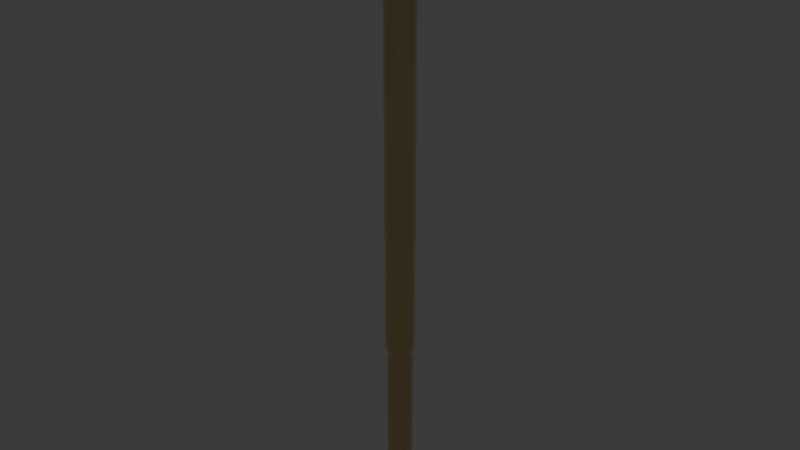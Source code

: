 # Source: PogoPin_Harwin_1x1_H17.75mm_Drill0.9mm_S13-503.blend  (saved by Blender 4.1.24; exported with 4.5.12 LTS)
import bpy
from mathutils import Matrix  # noqa: F401  (used for matrix-valued properties, if any)

bpy.ops.wm.read_factory_settings(use_empty=True)
scene = bpy.context.scene
scene.name = 'Scene'

# ---- collections
col_pogopin_harwin_1x1_h17_75mm_drill0_9mm_s13_503 = bpy.data.collections.new('PogoPin_Harwin_1x1_H17.75mm_Drill0.9mm_S13-503'); scene.collection.children.link(col_pogopin_harwin_1x1_h17_75mm_drill0_9mm_s13_503)

# ---- materials (node trees are filled in below, after node groups)
mat_metal_goldpins_1 = bpy.data.materials.new('metal_goldpins_1')
mat_metal_goldpins_1.alpha_threshold = 0.0
mat_metal_goldpins_1.use_transparent_shadow = False
mat_metal_goldpins_1.preview_render_type = 'CUBE'
mat_metal_goldpins_1.diffuse_color = (0.5, 0.4018, 0.08046, 1.0)
mat_metal_goldpins_1.specular_color = (0.01, 0.05, 0.01)
mat_metal_goldpins_1.roughness = 0.5

# ---- material node trees
mat_metal_goldpins_1.use_nodes = True; mat_metal_goldpins_1.node_tree.nodes.clear()
_N = mat_metal_goldpins_1.node_tree.nodes; _L = mat_metal_goldpins_1.node_tree.links
n0 = _N.new('ShaderNodeOutputMaterial'); n0.name = 'Material Output'; n0.location = (521, 283)
n1 = _N.new('ShaderNodeBsdfPrincipled'); n1.name = 'Principled BSDF'; n1.location = (231, 283)
n1.distribution = 'GGX'
n1.subsurface_method = 'BURLEY'
n1.inputs[1].default_value = 1.0
n1.inputs[2].default_value = 0.1841
n1.inputs[3].default_value = 1.45
n1.inputs[8].default_value = 1.0
n1.inputs[10].default_value = 0.02727
n1.inputs[13].default_value = 0.475
n1.inputs[20].default_value = 0.2891
n1.inputs[24].default_value = 0.03545
n1.inputs[27].default_value = (0.0, 0.0, 0.0, 1.0)
n1.inputs[28].default_value = 1.0
n2 = _N.new('ShaderNodeMapping'); n2.name = 'Mapping'; n2.location = (-783, 233)
n2.vector_type = 'VECTOR'
n2.inputs[3].default_value = (29.8, 40.0, 1.0)
n3 = _N.new('ShaderNodeTexCoord'); n3.name = 'Texture Coordinate'; n3.location = (-1071, 295)
n4 = _N.new('ShaderNodeTexNoise'); n4.name = 'Noise Texture'; n4.location = (-553, 188)
n4.inputs[3].default_value = 13.2
n4.inputs[4].default_value = 0.8833
n4.inputs[8].default_value = 4.0
n5 = _N.new('ShaderNodeValToRGB'); n5.name = 'ColorRamp'; n5.location = (-286, 264)
while len(n5.color_ramp.elements) > 1: n5.color_ramp.elements.remove(n5.color_ramp.elements[-1])
n5.color_ramp.elements[0].position = 0.3295; n5.color_ramp.elements[0].color = (0.9756, 0.7616, 0.4151, 1.0)
_e = n5.color_ramp.elements.new(0.8); _e.color = (0.2997, 0.2211, 0.05513, 1.0)
n6 = _N.new('ShaderNodeMix'); n6.name = 'Mix'; n6.location = (17, 298)
n6.data_type = 'RGBA'
n6.inputs[0].default_value = 0.02727
n6.inputs[7].default_value = (0.5518, 0.2626, 0.03915, 1.0)
_L.new(n1.outputs[0], n0.inputs[0])
_L.new(n2.outputs[0], n4.inputs[0])
_L.new(n3.outputs[0], n2.inputs[0])
_L.new(n4.outputs[0], n5.inputs[0])
_L.new(n5.outputs[0], n6.inputs[6])
_L.new(n6.outputs[2], n1.inputs[0])
n0.is_active_output = True

# ---- world
world_world = bpy.data.worlds.new('World'); scene.world = world_world
world_world.use_nodes = True; world_world.node_tree.nodes.clear()
_N = world_world.node_tree.nodes; _L = world_world.node_tree.links
n0 = _N.new('ShaderNodeOutputWorld'); n0.name = 'World Output'; n0.location = (300, 300)
n1 = _N.new('ShaderNodeBackground'); n1.name = 'Background'; n1.location = (10, 300)
n1.inputs[0].default_value = (0.05088, 0.05088, 0.05088, 1.0)
_L.new(n1.outputs[0], n0.inputs[0])
n0.is_active_output = True
world_world.color = (0.05088, 0.05088, 0.05088)
world_world.use_sun_shadow = False
world_world.sun_shadow_jitter_overblur = 0.0

# ---- meshes
me_pogopin_harwin_1x1_h17_75mm_drill0_9mm_s13_503 = bpy.data.meshes.new('PogoPin_Harwin_1x1_H17.75mm_Drill0.9mm_S13-503')
me_pogopin_harwin_1x1_h17_75mm_drill0_9mm_s13_503.from_pydata([(-0.215, -0.3724, 0.15), (-0.3041, -0.3041, 0.15), (-0.4153, -0.1113, 0.15), (-0.4153, 0.1113, 0.15), (-0.3724, 0.215, 0.15), (-0.3041, 0.3041, 0.15), (-0.215, 0.3724, 0.15), (-0.1113, 0.4154, 0.15), (-1.115e-06, -0.385, -1.254e-07), (-0.09965, -0.3719, -1.212e-07), (-0.1925, -0.3334, -1.086e-07), (-0.2722, -0.2722, -8.87e-08), (-0.385, 2.819e-06, 9.184e-13), (-0.3719, 0.09965, 3.247e-08), (0.2425, -0.42, 10.4), (0.3429, -0.3429, 10.4), (0.42, -0.2425, 10.4), (0.485, -5.702e-07, 10.4), (0.42, 0.2425, 10.4), (-2.146e-07, -0.46, 10.3), (0.1113, -0.4153, 10.25), (0.215, -0.3724, 10.25), (0.3041, -0.3041, 10.25), (0.43, -5.213e-07, 10.25), (0.3041, 0.3041, 10.25), (0.215, 0.3724, 10.25), (-2.102e-07, 0.4787, 10.35), (0.1191, -0.4443, 10.3), (0.1239, -0.4624, 10.35), (0.23, -0.3984, 10.3), (0.2393, -0.4145, 10.35), (0.3253, -0.3253, 10.3), (0.3385, -0.3385, 10.35), (0.3984, -0.23, 10.3), (0.4145, -0.2393, 10.35), (0.4443, -0.1191, 10.3), (0.4623, -0.1239, 10.35), (0.46, -5.361e-07, 10.3), (0.4787, -5.527e-07, 10.35), (0.4443, 0.1191, 10.3), (0.4623, 0.1239, 10.35), (0.3984, 0.23, 10.3), (0.4145, 0.2393, 10.35), (0.3253, 0.3253, 10.3), (0.3385, 0.3385, 10.35), (0.23, 0.3984, 10.3), (0.2393, 0.4145, 10.35), (0.1191, 0.4443, 10.3), (0.1239, 0.4623, 10.35), (-0.2425, 0.42, 10.4), (-0.4685, -0.1255, 10.4), (-0.2425, -0.42, 10.4), (-0.1255, -0.4685, 10.4), (-2.146e-07, 0.46, 10.3), (-0.43, -5.213e-07, 10.25), (-0.4153, 0.1113, 10.25), (-0.3724, 0.215, 10.25), (-0.3041, 0.3041, 10.25), (-0.215, 0.3724, 10.25), (-2.102e-07, -0.4787, 10.35), (-0.1191, 0.4443, 10.3), (-0.1239, 0.4623, 10.35), (-0.23, 0.3984, 10.3), (-0.2393, 0.4145, 10.35), (-0.3253, 0.3253, 10.3), (-0.3385, 0.3385, 10.35), (-0.3984, 0.23, 10.3), (-0.4145, 0.2393, 10.35), (-0.4443, 0.1191, 10.3), (-0.4624, 0.1239, 10.35), (-0.46, -5.361e-07, 10.3), (-0.4787, -5.527e-07, 10.35), (-0.4443, -0.1191, 10.3), (-0.4624, -0.1239, 10.35), (-0.3984, -0.23, 10.3), (-0.4145, -0.2393, 10.35), (-0.3253, -0.3253, 10.3), (-0.3385, -0.3385, 10.35), (-0.23, -0.3984, 10.3), (-0.2393, -0.4145, 10.35), (-0.1191, -0.4443, 10.3), (-0.1239, -0.4624, 10.35), (0.0, -0.43, 12.75), (-0.215, -0.3724, 12.75), (-0.3041, -0.3041, 12.75), (-0.3724, -0.215, 12.75), (-0.43, -1.336e-06, 12.75), (-0.4153, 0.1113, 12.75), (-0.1113, 0.4153, 12.75), (0.3041, -0.3041, 12.75), (0.3724, -0.215, 12.75), (0.4153, -0.1113, 12.75), (0.43, -1.336e-06, 12.75), (0.215, 0.3724, 12.75), (0.0, -0.36, 12.75), (0.18, -0.3118, 12.75), (0.3118, -0.18, 12.75), (0.3477, -0.09318, 12.75), (0.3118, 0.18, 12.75), (0.2546, 0.2546, 12.75), (0.09317, 0.3477, 12.75), (0.0, 0.36, 12.75), (-0.09317, -0.3477, 12.75), (-0.3118, -0.18, 12.75), (-0.3477, -0.09318, 12.75), (-0.2546, 0.2546, 12.75), (-0.09317, 0.3477, 12.75), (-1.923e-07, -0.43, 10.55), (0.1113, -0.4153, 10.55), (0.3041, -0.3041, 10.55), (0.4153, -0.1113, 10.55), (0.43, -6.191e-07, 10.55), (0.3041, 0.3041, 10.55), (0.215, 0.3724, 10.55), (0.1113, -0.4153, 12.75), (0.215, -0.3724, 12.75), (0.4153, 0.1113, 12.75), (0.3724, 0.215, 12.75), (0.3041, 0.3041, 12.75), (0.1113, 0.4153, 12.75), (-0.1113, -0.4153, 12.75), (-0.4153, -0.1113, 12.75), (-0.3724, 0.215, 12.75), (-0.3041, 0.3041, 12.75), (-0.215, 0.3724, 12.75), (0.0, 0.43, 12.75), (-1.923e-07, 0.43, 10.55), (-0.1113, -0.4153, 10.55), (-0.215, -0.3724, 10.55), (-0.3041, -0.3041, 10.55), (-0.3724, -0.215, 10.55), (-0.3724, 0.215, 10.55), (-0.215, 0.3724, 10.55), (-2.054e-07, 0.485, 10.4), (-0.1255, 0.4685, 10.4), (-0.3429, 0.3429, 10.4), (-0.42, 0.2425, 10.4), (-0.4685, 0.1255, 10.4), (-0.485, -5.702e-07, 10.4), (-0.42, -0.2425, 10.4), (-0.3429, -0.3429, 10.4), (-2.007e-07, -0.4787, 10.45), (-1.963e-07, -0.46, 10.5), (-0.4153, -0.1113, 10.55), (-0.43, -6.191e-07, 10.55), (-0.4153, 0.1113, 10.55), (-0.3041, 0.3041, 10.55), (-0.1113, 0.4153, 10.55), (-2.007e-07, 0.4787, 10.45), (-1.963e-07, 0.46, 10.5), (-0.1239, 0.4623, 10.45), (-0.1191, 0.4443, 10.5), (-0.2393, 0.4145, 10.45), (-0.23, 0.3984, 10.5), (-0.3385, 0.3385, 10.45), (-0.3253, 0.3253, 10.5), (-0.4145, 0.2393, 10.45), (-0.3984, 0.23, 10.5), (-0.4624, 0.1239, 10.45), (-0.4443, 0.1191, 10.5), (-0.4787, -5.878e-07, 10.45), (-0.46, -6.044e-07, 10.5), (-0.4624, -0.1239, 10.45), (-0.4443, -0.1191, 10.5), (-0.4145, -0.2393, 10.45), (-0.3984, -0.23, 10.5), (-0.3385, -0.3385, 10.45), (-0.3253, -0.3253, 10.5), (-0.2393, -0.4145, 10.45), (-0.23, -0.3984, 10.5), (-0.1239, -0.4624, 10.45), (-0.1191, -0.4443, 10.5), (-2.054e-07, -0.485, 10.4), (0.1255, -0.4685, 10.4), (0.4685, -0.1255, 10.4), (0.4685, 0.1255, 10.4), (0.3429, 0.3429, 10.4), (0.2425, 0.42, 10.4), (0.1255, 0.4685, 10.4), (0.215, -0.3724, 10.55), (0.3724, -0.215, 10.55), (0.4153, 0.1113, 10.55), (0.3724, 0.215, 10.55), (0.1113, 0.4153, 10.55), (0.1239, -0.4624, 10.45), (0.1191, -0.4443, 10.5), (0.2393, -0.4145, 10.45), (0.23, -0.3984, 10.5), (0.3385, -0.3385, 10.45), (0.3253, -0.3253, 10.5), (0.4145, -0.2393, 10.45), (0.3984, -0.23, 10.5), (0.4623, -0.1239, 10.45), (0.4443, -0.1191, 10.5), (0.4787, -5.878e-07, 10.45), (0.46, -6.044e-07, 10.5), (0.4623, 0.1239, 10.45), (0.4443, 0.1191, 10.5), (0.4145, 0.2393, 10.45), (0.3984, 0.23, 10.5), (0.3385, 0.3385, 10.45), (0.3253, 0.3253, 10.5), (0.2393, 0.4145, 10.45), (0.23, 0.3984, 10.5), (0.1239, 0.4623, 10.45), (0.1191, 0.4443, 10.5), (0.1113, -0.4153, 0.15), (0.3724, 0.215, 0.15), (0.3724, -0.215, 10.25), (0.4153, -0.1113, 10.25), (0.4153, 0.1113, 10.25), (0.3724, 0.215, 10.25), (0.1113, 0.4153, 10.25), (-2.186e-07, -0.43, 10.25), (-0.1113, -0.4153, 10.25), (-0.215, -0.3724, 10.25), (-0.3041, -0.3041, 10.25), (-0.3724, -0.215, 10.25), (-0.4153, -0.1113, 10.25), (-0.1113, 0.4153, 10.25), (-2.186e-07, 0.43, 10.25), (-1.102e-06, 0.43, 0.15), (-1.102e-06, -0.43, 0.15), (-0.1113, -0.4153, 0.15), (-0.3724, -0.215, 0.15), (-0.43, 2.77e-06, 0.15), (0.09964, -0.3719, -1.212e-07), (0.1925, -0.3334, -1.086e-07), (0.3334, -0.1925, -6.272e-08), (0.385, 2.819e-06, 9.184e-13), (0.215, -0.3724, 0.15), (0.3041, -0.3041, 0.15), (0.3724, -0.215, 0.15), (0.4153, -0.1113, 0.15), (0.43, 2.77e-06, 0.15), (0.4153, 0.1113, 0.15), (0.3041, 0.3041, 0.15), (0.215, 0.3724, 0.15), (0.1113, 0.4154, 0.15), (-1.552e-06, -0.385, -5.0), (0.1925, -0.3334, -5.0), (0.3334, -0.1925, -5.0), (0.385, 4.448e-06, -5.0), (0.3719, 0.09965, -5.0), (0.3334, 0.1925, -5.0), (0.1925, 0.3334, -5.0), (0.09964, 0.3719, -5.0), (-1.552e-06, 0.385, -5.0), (-1.115e-06, 0.385, 1.254e-07), (0.2722, -0.2722, -8.87e-08), (0.3719, -0.09964, -3.247e-08), (0.3719, 0.09965, 3.247e-08), (0.3334, 0.1925, 6.273e-08), (0.2722, 0.2722, 8.871e-08), (0.1925, 0.3334, 1.086e-07), (0.09964, 0.3719, 1.212e-07), (-0.3334, -0.1925, -6.272e-08), (-0.3719, -0.09964, -3.247e-08), (-0.3334, 0.1925, 6.273e-08), (-0.2722, 0.2722, 8.871e-08), (-0.1925, 0.3334, 1.086e-07), (-0.09965, 0.3719, 1.212e-07), (-0.09965, -0.3719, -5.0), (-0.2722, -0.2722, -5.0), (-0.3334, -0.1925, -5.0), (-0.3334, 0.1925, -5.0), (-0.09965, 0.3719, -5.0), (-0.1925, -0.3334, -5.0), (-0.3719, -0.09964, -5.0), (-0.385, 4.448e-06, -5.0), (-0.3719, 0.09965, -5.0), (-0.2722, 0.2722, -5.0), (-0.1925, 0.3334, -5.0), (0.09964, -0.3719, -5.0), (0.2722, -0.2722, -5.0), (0.3719, -0.09964, -5.0), (0.2722, 0.2722, -5.0), (-1.552e-06, -0.325, -5.0), (0.08411, -0.3139, -5.0), (0.1625, -0.2815, -5.0), (0.2298, -0.2298, -5.0), (0.325, 4.448e-06, -5.0), (0.2815, 0.1625, -5.0), (0.2298, 0.2298, -5.0), (0.08411, 0.3139, -5.0), (-0.08412, -0.3139, -5.0), (-0.1625, -0.2815, -5.0), (-0.2298, -0.2298, -5.0), (-0.2815, -0.1625, -5.0), (-0.325, 4.448e-06, -5.0), (-0.2815, 0.1625, -5.0), (-0.2298, 0.2298, -5.0), (-0.1625, 0.2815, -5.0), (-0.08412, 0.3139, -5.0), (-1.115e-06, -0.325, -1.059e-07), (0.2815, -0.1625, -5.0), (0.3139, -0.08411, -5.0), (0.3139, 0.08412, -5.0), (0.1625, 0.2815, -5.0), (-1.552e-06, 0.325, -5.0), (-1.115e-06, 0.325, 1.059e-07), (0.2298, -0.2298, -7.488e-08), (0.2815, 0.1625, 5.295e-08), (0.1625, 0.2815, 9.171e-08), (0.08412, 0.3139, 1.023e-07), (-0.2298, -0.2298, -7.488e-08), (-0.2815, -0.1625, -5.295e-08), (-0.3139, 0.08412, 2.741e-08), (-0.1625, 0.2815, 9.171e-08), (-0.3139, -0.08411, -5.0), (-0.3139, 0.08412, -5.0), (-0.09318, -0.3477, 0.1167), (-0.18, -0.3118, 0.1167), (-0.2546, -0.2546, 0.1167), (-0.3477, -0.09317, 0.1167), (-0.3477, 0.09318, 0.1167), (-0.3118, 0.18, 0.1167), (-0.18, 0.3118, 0.1167), (-0.09318, 0.3477, 0.1167), (-0.08412, -0.3139, -1.023e-07), (-0.1625, -0.2815, -9.171e-08), (-0.3139, -0.08411, -2.741e-08), (-0.325, 2.819e-06, 9.184e-13), (-0.2815, 0.1625, 5.295e-08), (-0.2298, 0.2298, 7.488e-08), (-0.08412, 0.3139, 1.023e-07), (0.08412, -0.3139, -1.023e-07), (0.1625, -0.2815, -9.171e-08), (0.2815, -0.1625, -5.295e-08), (0.3139, -0.08411, -2.741e-08), (0.325, 2.819e-06, 9.184e-13), (0.3139, 0.08412, 2.741e-08), (0.2298, 0.2298, 7.488e-08), (0.2546, -0.2546, 0.1167), (0.3118, -0.18, 0.1167), (0.3118, 0.18, 0.1167), (0.18, 0.3118, 0.1167), (-1.104e-06, -0.36, 0.1167), (0.09317, -0.3477, 0.1167), (0.18, -0.3118, 0.1167), (0.3477, -0.09317, 0.1167), (0.36, 2.781e-06, 0.1167), (0.3477, 0.09318, 0.1167), (0.2546, 0.2546, 0.1167), (0.09317, 0.3477, 0.1167), (-1.104e-06, 0.36, 0.1167), (0.09317, -0.3477, 12.75), (0.2546, -0.2546, 12.75), (0.36, -1.336e-06, 12.75), (0.3477, 0.09317, 12.75), (0.18, 0.3118, 12.75), (-0.18, -0.3118, 12.75), (-0.2546, -0.2546, 12.75), (-0.36, -1.336e-06, 12.75), (-0.3477, 0.09317, 12.75), (-0.3118, 0.18, 12.75), (-0.18, 0.3118, 12.75), (-0.3118, -0.18, 0.1167), (-0.36, 2.781e-06, 0.1167), (-0.2546, 0.2546, 0.1167)], [], [(233, 232, 228, 250), (223, 0, 10, 9), (222, 223, 9, 8), (1, 224, 256, 11), (4, 5, 259, 258), (3, 4, 258, 13), (235, 234, 229, 251), (225, 3, 13, 12), (234, 233, 250, 229), (5, 6, 260, 259), (238, 237, 254, 255), (248, 261, 7, 221), (172, 141, 170, 52), (171, 142, 107, 127), (150, 148, 133, 134), (53, 26, 48, 47), (25, 212, 47, 45), (175, 40, 42, 18), (36, 34, 33, 35), (43, 41, 211, 24), (18, 42, 44, 176), (34, 32, 31, 33), (66, 64, 57, 56), (135, 65, 67, 136), (44, 42, 41, 43), (147, 151, 153, 132), (50, 73, 75, 139), (69, 67, 66, 68), (33, 31, 22, 208), (137, 69, 71, 138), (70, 72, 73, 71), (72, 70, 54, 218), (138, 71, 73, 50), (38, 36, 35, 37), (74, 72, 218, 217), (75, 73, 72, 74), (177, 46, 48, 178), (76, 74, 217, 216), (77, 75, 74, 76), (49, 63, 65, 135), (31, 29, 21, 22), (79, 51, 140, 77), (29, 31, 32, 30), (64, 66, 67, 65), (181, 197, 199, 182), (213, 20, 27, 19), (136, 67, 69, 137), (205, 204, 148, 149), (130, 165, 167, 129), (81, 59, 172, 52), (19, 59, 81, 80), (80, 78, 215, 214), (198, 196, 175, 18), (203, 201, 200, 202), (78, 76, 216, 215), (139, 75, 77, 140), (79, 77, 76, 78), (146, 155, 157, 131), (318, 325, 300, 345), (46, 44, 43, 45), (35, 33, 208, 209), (134, 61, 63, 49), (42, 40, 39, 41), (145, 159, 161, 144), (48, 26, 133, 178), (19, 27, 28, 59), (70, 68, 55, 54), (162, 160, 138, 50), (68, 70, 71, 69), (111, 195, 197, 181), (48, 46, 45, 47), (51, 79, 81, 52), (220, 53, 47, 212), (65, 63, 62, 64), (156, 154, 135, 136), (29, 27, 20, 21), (63, 61, 60, 62), (14, 30, 32, 15), (220, 219, 60, 53), (68, 66, 56, 55), (166, 168, 169, 167), (173, 28, 30, 14), (172, 59, 28, 173), (37, 39, 40, 38), (351, 352, 84, 83), (350, 99, 118, 93), (356, 106, 88, 124), (102, 351, 83, 120), (94, 102, 120, 82), (86, 353, 354, 87), (346, 94, 82, 114), (116, 349, 348, 92), (95, 346, 114, 115), (100, 350, 93, 119), (122, 355, 105, 123), (123, 105, 356, 124), (84, 352, 103, 85), (89, 90, 96, 347), (118, 99, 98, 117), (106, 101, 125, 88), (121, 104, 353, 86), (285, 262, 267, 286), (270, 265, 290, 310), (117, 98, 349, 116), (347, 95, 115, 89), (85, 103, 104, 121), (246, 284, 299, 247), (111, 181, 116, 92), (181, 182, 117, 116), (179, 109, 89, 115), (110, 111, 92, 91), (113, 183, 119, 93), (182, 112, 118, 117), (109, 180, 90, 89), (125, 119, 183, 126), (143, 130, 85, 121), (220, 212, 238, 221), (128, 127, 120, 83), (108, 179, 115, 114), (147, 132, 124, 88), (241, 275, 250, 228), (206, 230, 21, 20), (273, 240, 227, 226), (144, 143, 121, 86), (145, 144, 86, 87), (131, 145, 87, 122), (146, 131, 122, 123), (127, 107, 82, 120), (240, 274, 249, 227), (126, 147, 88, 125), (130, 129, 84, 85), (126, 149, 151, 147), (204, 202, 177, 178), (39, 37, 23, 210), (27, 29, 30, 28), (154, 152, 49, 135), (108, 185, 187, 179), (159, 157, 156, 158), (188, 186, 14, 15), (129, 167, 169, 128), (167, 165, 164, 166), (190, 188, 15, 16), (213, 19, 80, 214), (191, 189, 188, 190), (192, 190, 16, 174), (132, 153, 155, 146), (193, 191, 190, 192), (194, 192, 174, 17), (144, 161, 163, 143), (194, 196, 197, 195), (196, 194, 17, 175), (182, 199, 201, 112), (161, 159, 158, 160), (158, 156, 136, 137), (199, 197, 196, 198), (131, 157, 159, 145), (200, 198, 18, 176), (201, 199, 198, 200), (205, 149, 126, 183), (166, 164, 139, 140), (168, 170, 171, 169), (101, 100, 119, 125), (152, 150, 134, 49), (133, 148, 204, 178), (153, 151, 150, 152), (148, 150, 151, 149), (205, 183, 113, 203), (107, 142, 185, 108), (133, 26, 61, 134), (62, 60, 219, 58), (160, 162, 163, 161), (17, 38, 40, 175), (41, 39, 210, 211), (179, 187, 189, 109), (202, 200, 176, 177), (203, 113, 112, 201), (154, 156, 157, 155), (15, 32, 34, 16), (64, 62, 58, 57), (152, 154, 155, 153), (170, 168, 51, 52), (143, 163, 165, 130), (165, 163, 162, 164), (174, 36, 38, 17), (171, 127, 128, 169), (171, 170, 141, 142), (160, 158, 137, 138), (110, 193, 195, 111), (192, 194, 195, 193), (164, 162, 50, 139), (202, 204, 205, 203), (180, 191, 193, 110), (46, 177, 176, 44), (78, 80, 81, 79), (37, 35, 209, 23), (168, 166, 140, 51), (24, 25, 45, 43), (186, 188, 189, 187), (16, 34, 36, 174), (184, 141, 172, 173), (184, 186, 187, 185), (141, 184, 185, 142), (109, 189, 191, 180), (222, 206, 20, 213), (230, 231, 22, 21), (0, 223, 214, 215), (5, 4, 56, 57), (207, 236, 24, 211), (231, 232, 208, 22), (236, 237, 25, 24), (237, 238, 212, 25), (224, 1, 216, 217), (1, 0, 215, 216), (7, 6, 58, 219), (274, 241, 228, 249), (221, 7, 219, 220), (276, 245, 254, 253), (6, 5, 57, 58), (271, 265, 258, 259), (221, 238, 255, 248), (6, 7, 261, 260), (237, 236, 253, 254), (2, 225, 12, 257), (224, 2, 257, 256), (207, 235, 251, 252), (206, 222, 8, 226), (236, 207, 252, 253), (232, 231, 249, 228), (327, 339, 333, 301), (304, 344, 345, 300), (53, 60, 61, 26), (243, 244, 252, 251), (302, 282, 297, 331), (272, 271, 259, 260), (304, 284, 298, 303), (275, 242, 229, 250), (245, 246, 255, 254), (239, 273, 226, 8), (244, 276, 253, 252), (248, 255, 246, 247), (242, 243, 251, 229), (129, 128, 83, 84), (268, 264, 256, 257), (266, 272, 260, 261), (247, 266, 261, 248), (223, 222, 213, 214), (278, 326, 327, 279), (269, 268, 257, 12), (270, 269, 12, 13), (265, 270, 13, 258), (262, 239, 8, 9), (264, 263, 11, 256), (263, 267, 10, 11), (267, 262, 9, 10), (284, 304, 300, 299), (263, 264, 288, 287), (280, 295, 241, 274), (266, 293, 292, 272), (295, 296, 275, 241), (247, 299, 293, 266), (297, 282, 244, 243), (239, 277, 278, 273), (310, 289, 269, 270), (281, 297, 243, 242), (277, 239, 262, 285), (282, 283, 276, 244), (276, 283, 298, 245), (286, 267, 263, 287), (91, 97, 96, 90), (268, 269, 289, 309), (273, 278, 279, 240), (296, 281, 242, 275), (87, 354, 355, 122), (309, 288, 264, 268), (245, 298, 284, 246), (272, 292, 291, 271), (265, 271, 291, 290), (92, 348, 97, 91), (280, 274, 240, 279), (281, 330, 331, 297), (112, 113, 93, 118), (326, 278, 277, 294), (301, 280, 279, 327), (329, 296, 295, 328), (306, 288, 309, 321), (325, 293, 299, 300), (132, 146, 123, 124), (332, 283, 282, 302), (319, 285, 286, 320), (303, 298, 283, 332), (330, 281, 296, 329), (344, 100, 101, 345), (293, 325, 308, 292), (305, 287, 288, 306), (321, 309, 289, 322), (349, 342, 341, 348), (322, 289, 310, 307), (307, 310, 290, 323), (324, 291, 292, 308), (285, 319, 294, 277), (323, 290, 291, 324), (98, 335, 342, 349), (320, 286, 287, 305), (305, 313, 312, 320), (324, 359, 316, 323), (319, 311, 337, 294), (306, 357, 313, 305), (331, 342, 335, 302), (329, 340, 341, 330), (307, 315, 358, 322), (328, 334, 340, 329), (326, 338, 339, 327), (325, 318, 317, 308), (308, 317, 359, 324), (322, 358, 314, 321), (311, 319, 320, 312), (303, 336, 344, 304), (332, 343, 336, 303), (302, 335, 343, 332), (230, 206, 226, 227), (330, 341, 342, 331), (301, 333, 334, 328), (321, 314, 357, 306), (231, 230, 227, 249), (323, 316, 315, 307), (0, 1, 11, 10), (338, 326, 294, 337), (333, 347, 96, 334), (95, 339, 338, 346), (106, 318, 345, 101), (346, 338, 337, 94), (97, 340, 334, 96), (347, 333, 339, 95), (355, 316, 359, 105), (335, 98, 99, 343), (100, 344, 336, 350), (350, 336, 343, 99), (102, 311, 312, 351), (348, 341, 340, 97), (357, 103, 352, 313), (103, 357, 314, 104), (353, 358, 315, 354), (280, 301, 328, 295), (356, 317, 318, 106), (311, 102, 94, 337), (358, 353, 104, 314), (186, 184, 173, 14), (317, 356, 105, 359), (180, 110, 91, 90), (316, 355, 354, 315), (351, 312, 313, 352), (4, 3, 55, 56), (55, 3, 225, 54), (225, 2, 218, 54), (218, 2, 224, 217), (209, 208, 232, 233), (234, 23, 209, 233), (235, 210, 23, 234), (211, 210, 235, 207), (107, 108, 114, 82)])
me_pogopin_harwin_1x1_h17_75mm_drill0_9mm_s13_503.polygons.foreach_set('use_smooth', [True] * 360)
_k = set([(0, 1), (0, 223), (1, 224), (2, 224), (2, 225), (3, 4), (3, 225), (4, 5), (5, 6), (6, 7), (7, 221), (8, 9), (8, 226), (9, 10), (10, 11), (11, 256), (12, 13), (12, 257), (13, 258), (20, 21), (20, 213), (21, 22), (22, 208), (23, 209), (23, 210), (24, 25), (24, 211), (25, 212), (54, 55), (54, 218), (55, 56), (56, 57), (57, 58), (58, 219), (82, 114), (82, 120), (83, 84), (83, 120), (84, 85), (85, 121), (86, 87), (86, 121), (87, 122), (88, 124), (88, 125), (89, 90), (89, 115), (90, 91), (91, 92), (92, 116), (93, 118), (93, 119), (94, 102), (94, 346), (95, 346), (95, 347), (96, 97), (96, 347), (97, 348), (98, 99), (98, 349), (99, 350), (100, 101), (100, 350), (101, 106), (102, 351), (103, 104), (103, 352), (104, 353), (105, 355), (105, 356), (106, 356), (107, 108), (107, 127), (108, 179), (109, 179), (109, 180), (110, 111), (110, 180), (111, 181), (112, 113), (112, 182), (113, 183), (114, 115), (116, 117), (117, 118), (119, 125), (122, 123), (123, 124), (126, 147), (126, 183), (127, 128), (128, 129), (129, 130), (130, 143), (131, 145), (131, 146), (132, 146), (132, 147), (143, 144), (144, 145), (181, 182), (206, 222), (206, 230), (207, 235), (207, 236), (208, 209), (210, 211), (212, 220), (213, 214), (214, 215), (215, 216), (216, 217), (217, 218), (219, 220), (221, 238), (222, 223), (226, 227), (227, 249), (228, 249), (228, 250), (229, 250), (229, 251), (230, 231), (231, 232), (232, 233), (233, 234), (234, 235), (236, 237), (237, 238), (239, 262), (239, 273), (240, 273), (240, 274), (241, 274), (241, 275), (242, 243), (242, 275), (243, 244), (244, 276), (245, 246), (245, 276), (246, 247), (247, 266), (248, 255), (248, 261), (251, 252), (252, 253), (253, 254), (254, 255), (256, 257), (258, 259), (259, 260), (260, 261), (262, 267), (263, 264), (263, 267), (264, 268), (265, 270), (265, 271), (266, 272), (268, 269), (269, 270), (271, 272), (277, 278), (277, 285), (278, 279), (279, 280), (280, 295), (281, 296), (281, 297), (282, 283), (282, 297), (283, 298), (284, 298), (284, 299), (285, 286), (286, 287), (287, 288), (288, 309), (289, 309), (289, 310), (290, 291), (290, 310), (291, 292), (292, 293), (293, 299), (294, 319), (294, 326), (295, 296), (300, 304), (300, 325), (301, 327), (301, 328), (302, 331), (302, 332), (303, 304), (303, 332), (305, 306), (305, 320), (306, 321), (307, 322), (307, 323), (308, 324), (308, 325), (311, 312), (311, 337), (312, 313), (313, 357), (314, 357), (314, 358), (315, 316), (315, 358), (316, 359), (317, 318), (317, 359), (318, 345), (319, 320), (321, 322), (323, 324), (326, 327), (328, 329), (329, 330), (330, 331), (333, 334), (333, 339), (334, 340), (335, 342), (335, 343), (336, 343), (336, 344), (337, 338), (338, 339), (340, 341), (341, 342), (344, 345), (348, 349), (351, 352), (353, 354), (354, 355)])
me_pogopin_harwin_1x1_h17_75mm_drill0_9mm_s13_503.attributes.new('sharp_edge', 'BOOLEAN', 'EDGE').data.foreach_set('value', [ (min(e.vertices), max(e.vertices)) in _k for e in me_pogopin_harwin_1x1_h17_75mm_drill0_9mm_s13_503.edges])
_uv = me_pogopin_harwin_1x1_h17_75mm_drill0_9mm_s13_503.uv_layers.new(name='UVMap')
_uv.uv.foreach_set('vector', [0.5063, 0.8242, 0.5121, 0.8242, 0.5108, 0.8326, 0.5056, 0.8326, 0.4937, 0.8242, 0.4879, 0.8242, 0.4892, 0.8326, 0.4944, 0.8326, 0.5, 0.8242, 0.4937, 0.8242, 0.4944, 0.8326, 0.5, 0.8326, 0.5171, 0.8242, 0.5121, 0.8242, 0.5108, 0.8326, 0.5153, 0.8326, 0.4879, 0.8242, 0.4829, 0.8242, 0.4847, 0.8326, 0.4892, 0.8326, 0.4937, 0.8242, 0.4879, 0.8242, 0.4892, 0.8326, 0.4944, 0.8326, 0.4937, 0.8242, 0.5, 0.8242, 0.5, 0.8326, 0.4944, 0.8326, 0.5, 0.8242, 0.4937, 0.8242, 0.4944, 0.8326, 0.5, 0.8326, 0.5, 0.8242, 0.5063, 0.8242, 0.5056, 0.8326, 0.5, 0.8326, 0.4829, 0.8242, 0.4879, 0.8242, 0.4892, 0.8326, 0.4847, 0.8326, 0.5063, 0.8242, 0.5121, 0.8242, 0.5108, 0.8326, 0.5056, 0.8326, 0.5, 0.8326, 0.4944, 0.8326, 0.4937, 0.8242, 0.5, 0.8242, 0.5, 0.2467, 0.5, 0.2437, 0.493, 0.2437, 0.4929, 0.2467, 0.4933, 0.2408, 0.5, 0.2408, 0.5, 0.2383, 0.4937, 0.2383, 0.493, 0.2437, 0.5, 0.2437, 0.5, 0.2467, 0.4929, 0.2467, 0.5, 0.2526, 0.5, 0.2498, 0.507, 0.2498, 0.5067, 0.2526, 0.5121, 0.2552, 0.5063, 0.2552, 0.5067, 0.2526, 0.513, 0.2526, 0.4929, 0.2467, 0.493, 0.2498, 0.4865, 0.2498, 0.4863, 0.2467, 0.507, 0.2498, 0.5135, 0.2498, 0.513, 0.2526, 0.5067, 0.2526, 0.4817, 0.2526, 0.487, 0.2526, 0.4879, 0.2552, 0.4829, 0.2552, 0.4863, 0.2467, 0.4865, 0.2498, 0.4809, 0.2498, 0.4807, 0.2467, 0.5135, 0.2498, 0.5191, 0.2498, 0.5183, 0.2526, 0.513, 0.2526, 0.487, 0.2526, 0.4817, 0.2526, 0.4829, 0.2552, 0.4879, 0.2552, 0.4807, 0.2467, 0.4809, 0.2498, 0.4865, 0.2498, 0.4863, 0.2467, 0.4809, 0.2498, 0.4865, 0.2498, 0.487, 0.2526, 0.4817, 0.2526, 0.4937, 0.2383, 0.4933, 0.2408, 0.487, 0.2408, 0.4879, 0.2383, 0.5071, 0.2467, 0.507, 0.2498, 0.5135, 0.2498, 0.5137, 0.2467, 0.493, 0.2498, 0.4865, 0.2498, 0.487, 0.2526, 0.4933, 0.2526, 0.513, 0.2526, 0.5183, 0.2526, 0.5171, 0.2552, 0.5121, 0.2552, 0.4929, 0.2467, 0.493, 0.2498, 0.5, 0.2498, 0.5, 0.2467, 0.5, 0.2526, 0.5067, 0.2526, 0.507, 0.2498, 0.5, 0.2498, 0.5067, 0.2526, 0.5, 0.2526, 0.5, 0.2552, 0.5063, 0.2552, 0.5, 0.2467, 0.5, 0.2498, 0.507, 0.2498, 0.5071, 0.2467, 0.5, 0.2498, 0.507, 0.2498, 0.5067, 0.2526, 0.5, 0.2526, 0.513, 0.2526, 0.5067, 0.2526, 0.5063, 0.2552, 0.5121, 0.2552, 0.5135, 0.2498, 0.507, 0.2498, 0.5067, 0.2526, 0.513, 0.2526, 0.5137, 0.2467, 0.5135, 0.2498, 0.507, 0.2498, 0.5071, 0.2467, 0.5183, 0.2526, 0.513, 0.2526, 0.5121, 0.2552, 0.5171, 0.2552, 0.5191, 0.2498, 0.5135, 0.2498, 0.513, 0.2526, 0.5183, 0.2526, 0.4863, 0.2467, 0.4865, 0.2498, 0.4809, 0.2498, 0.4807, 0.2467, 0.5183, 0.2526, 0.513, 0.2526, 0.5121, 0.2552, 0.5171, 0.2552, 0.4865, 0.2498, 0.4863, 0.2467, 0.4807, 0.2467, 0.4809, 0.2498, 0.513, 0.2526, 0.5183, 0.2526, 0.5191, 0.2498, 0.5135, 0.2498, 0.4817, 0.2526, 0.487, 0.2526, 0.4865, 0.2498, 0.4809, 0.2498, 0.4937, 0.2383, 0.4933, 0.2408, 0.487, 0.2408, 0.4879, 0.2383, 0.5, 0.2552, 0.5063, 0.2552, 0.5067, 0.2526, 0.5, 0.2526, 0.4863, 0.2467, 0.4865, 0.2498, 0.493, 0.2498, 0.4929, 0.2467, 0.5067, 0.2408, 0.507, 0.2437, 0.5, 0.2437, 0.5, 0.2408, 0.5121, 0.2383, 0.513, 0.2408, 0.5183, 0.2408, 0.5171, 0.2383, 0.493, 0.2498, 0.5, 0.2498, 0.5, 0.2467, 0.4929, 0.2467, 0.5, 0.2526, 0.5, 0.2498, 0.493, 0.2498, 0.4933, 0.2526, 0.4933, 0.2526, 0.487, 0.2526, 0.4879, 0.2552, 0.4937, 0.2552, 0.4865, 0.2437, 0.493, 0.2437, 0.4929, 0.2467, 0.4863, 0.2467, 0.513, 0.2408, 0.5183, 0.2408, 0.5191, 0.2437, 0.5135, 0.2437, 0.487, 0.2526, 0.4817, 0.2526, 0.4829, 0.2552, 0.4879, 0.2552, 0.5137, 0.2467, 0.5135, 0.2498, 0.5191, 0.2498, 0.5193, 0.2467, 0.4865, 0.2498, 0.4809, 0.2498, 0.4817, 0.2526, 0.487, 0.2526, 0.4829, 0.2383, 0.4817, 0.2408, 0.487, 0.2408, 0.4879, 0.2383, 0.4948, 0.8261, 0.4953, 0.8326, 0.5, 0.8326, 0.5, 0.8261, 0.5135, 0.2498, 0.5191, 0.2498, 0.5183, 0.2526, 0.513, 0.2526, 0.5067, 0.2526, 0.513, 0.2526, 0.5121, 0.2552, 0.5063, 0.2552, 0.4929, 0.2467, 0.493, 0.2498, 0.4865, 0.2498, 0.4863, 0.2467, 0.4865, 0.2498, 0.493, 0.2498, 0.4933, 0.2526, 0.487, 0.2526, 0.4937, 0.2383, 0.4933, 0.2408, 0.5, 0.2408, 0.5, 0.2383, 0.507, 0.2498, 0.5, 0.2498, 0.5, 0.2467, 0.5071, 0.2467, 0.5, 0.2526, 0.5067, 0.2526, 0.507, 0.2498, 0.5, 0.2498, 0.5, 0.2526, 0.4933, 0.2526, 0.4937, 0.2552, 0.5, 0.2552, 0.507, 0.2437, 0.5, 0.2437, 0.5, 0.2467, 0.5071, 0.2467, 0.4933, 0.2526, 0.5, 0.2526, 0.5, 0.2498, 0.493, 0.2498, 0.5, 0.2383, 0.5, 0.2408, 0.4933, 0.2408, 0.4937, 0.2383, 0.507, 0.2498, 0.5135, 0.2498, 0.513, 0.2526, 0.5067, 0.2526, 0.4863, 0.2467, 0.4865, 0.2498, 0.493, 0.2498, 0.4929, 0.2467, 0.5, 0.2552, 0.5, 0.2526, 0.5067, 0.2526, 0.5063, 0.2552, 0.4809, 0.2498, 0.4865, 0.2498, 0.487, 0.2526, 0.4817, 0.2526, 0.4865, 0.2437, 0.4809, 0.2437, 0.4807, 0.2467, 0.4863, 0.2467, 0.513, 0.2526, 0.5067, 0.2526, 0.5063, 0.2552, 0.5121, 0.2552, 0.4865, 0.2498, 0.493, 0.2498, 0.4933, 0.2526, 0.487, 0.2526, 0.5137, 0.2467, 0.5135, 0.2498, 0.5191, 0.2498, 0.5193, 0.2467, 0.5, 0.2552, 0.4937, 0.2552, 0.4933, 0.2526, 0.5, 0.2526, 0.4933, 0.2526, 0.487, 0.2526, 0.4879, 0.2552, 0.4937, 0.2552, 0.4809, 0.2437, 0.4865, 0.2437, 0.487, 0.2408, 0.4817, 0.2408, 0.5071, 0.2467, 0.507, 0.2498, 0.5135, 0.2498, 0.5137, 0.2467, 0.5, 0.2467, 0.5, 0.2498, 0.507, 0.2498, 0.5071, 0.2467, 0.5, 0.2526, 0.4933, 0.2526, 0.493, 0.2498, 0.5, 0.2498, 0.4899, 0.5176, 0.4857, 0.5143, 0.4829, 0.5171, 0.4879, 0.521, 0.5101, 0.4824, 0.5143, 0.4857, 0.5171, 0.4829, 0.5121, 0.479, 0.4899, 0.4824, 0.4948, 0.4804, 0.4937, 0.4766, 0.4879, 0.479, 0.4948, 0.5196, 0.4899, 0.5176, 0.4879, 0.521, 0.4937, 0.5234, 0.5, 0.5203, 0.4948, 0.5196, 0.4937, 0.5234, 0.5, 0.5242, 0.4758, 0.5, 0.4797, 0.5, 0.4804, 0.4948, 0.4766, 0.4937, 0.5052, 0.5196, 0.5, 0.5203, 0.5, 0.5242, 0.5063, 0.5234, 0.5234, 0.4937, 0.5196, 0.4948, 0.5203, 0.5, 0.5242, 0.5, 0.5101, 0.5176, 0.5052, 0.5196, 0.5063, 0.5234, 0.5121, 0.521, 0.5052, 0.4804, 0.5101, 0.4824, 0.5121, 0.479, 0.5063, 0.4766, 0.479, 0.4879, 0.4824, 0.4899, 0.4857, 0.4857, 0.4829, 0.4829, 0.4829, 0.4829, 0.4857, 0.4857, 0.4899, 0.4824, 0.4879, 0.479, 0.4829, 0.5171, 0.4857, 0.5143, 0.4824, 0.5101, 0.479, 0.5121, 0.5171, 0.5171, 0.521, 0.5121, 0.5176, 0.5101, 0.5143, 0.5143, 0.5171, 0.4829, 0.5143, 0.4857, 0.5176, 0.4899, 0.521, 0.4879, 0.4948, 0.4804, 0.5, 0.4797, 0.5, 0.4758, 0.4937, 0.4766, 0.4766, 0.5063, 0.4804, 0.5052, 0.4797, 0.5, 0.4758, 0.5, 0.4953, 0.5177, 0.4944, 0.521, 0.4892, 0.5188, 0.4908, 0.5159, 0.479, 0.4944, 0.4812, 0.4892, 0.4841, 0.4908, 0.4823, 0.4953, 0.521, 0.4879, 0.5176, 0.4899, 0.5196, 0.4948, 0.5234, 0.4937, 0.5143, 0.5143, 0.5101, 0.5176, 0.5121, 0.521, 0.5171, 0.5171, 0.479, 0.5121, 0.4824, 0.5101, 0.4804, 0.5052, 0.4766, 0.5063, 0.5056, 0.479, 0.5047, 0.4823, 0.5, 0.4817, 0.5, 0.4783, 0.5, 0.2383, 0.4937, 0.2383, 0.4937, 0.1143, 0.5, 0.1143, 0.4937, 0.2383, 0.4879, 0.2383, 0.4879, 0.1143, 0.4937, 0.1143, 0.5121, 0.2383, 0.5171, 0.2383, 0.5171, 0.1143, 0.5121, 0.1143, 0.5063, 0.2383, 0.5, 0.2383, 0.5, 0.1143, 0.5063, 0.1143, 0.5121, 0.2383, 0.5063, 0.2383, 0.5063, 0.1143, 0.5121, 0.1143, 0.4879, 0.2383, 0.4829, 0.2383, 0.4829, 0.1143, 0.4879, 0.1143, 0.5171, 0.2383, 0.5121, 0.2383, 0.5121, 0.1143, 0.5171, 0.1143, 0.5, 0.1143, 0.5063, 0.1143, 0.5063, 0.2383, 0.5, 0.2383, 0.5063, 0.2383, 0.5121, 0.2383, 0.5121, 0.1143, 0.5063, 0.1143, 0.5, 0.2552, 0.5063, 0.2552, 0.5063, 0.8242, 0.5, 0.8242, 0.4879, 0.2383, 0.4937, 0.2383, 0.4937, 0.1143, 0.4879, 0.1143, 0.5063, 0.2383, 0.5121, 0.2383, 0.5121, 0.1143, 0.5063, 0.1143, 0.4937, 0.2383, 0.4879, 0.2383, 0.4879, 0.1143, 0.4937, 0.1143, 0.5108, 1.114, 0.5056, 1.114, 0.5056, 0.8326, 0.5108, 0.8326, 0.5063, 0.8242, 0.5121, 0.8242, 0.5121, 0.2552, 0.5063, 0.2552, 0.5056, 1.114, 0.5108, 1.114, 0.5108, 0.8326, 0.5056, 0.8326, 0.5, 0.2383, 0.5063, 0.2383, 0.5063, 0.1143, 0.5, 0.1143, 0.4937, 0.2383, 0.5, 0.2383, 0.5, 0.1143, 0.4937, 0.1143, 0.4879, 0.2383, 0.4937, 0.2383, 0.4937, 0.1143, 0.4879, 0.1143, 0.4829, 0.2383, 0.4879, 0.2383, 0.4879, 0.1143, 0.4829, 0.1143, 0.4937, 0.2383, 0.5, 0.2383, 0.5, 0.1143, 0.4937, 0.1143, 0.5108, 1.114, 0.5153, 1.114, 0.5153, 0.8326, 0.5108, 0.8326, 0.5, 0.2383, 0.4937, 0.2383, 0.4937, 0.1143, 0.5, 0.1143, 0.5121, 0.2383, 0.5171, 0.2383, 0.5171, 0.1143, 0.5121, 0.1143, 0.5, 0.2383, 0.5, 0.2408, 0.4933, 0.2408, 0.4937, 0.2383, 0.507, 0.2437, 0.5135, 0.2437, 0.5137, 0.2467, 0.5071, 0.2467, 0.4933, 0.2526, 0.5, 0.2526, 0.5, 0.2552, 0.4937, 0.2552, 0.5067, 0.2526, 0.513, 0.2526, 0.5135, 0.2498, 0.507, 0.2498, 0.4809, 0.2437, 0.4865, 0.2437, 0.4863, 0.2467, 0.4807, 0.2467, 0.5063, 0.2383, 0.5067, 0.2408, 0.513, 0.2408, 0.5121, 0.2383, 0.4933, 0.2408, 0.487, 0.2408, 0.4865, 0.2437, 0.493, 0.2437, 0.5191, 0.2437, 0.5135, 0.2437, 0.5137, 0.2467, 0.5193, 0.2467, 0.4829, 0.2383, 0.4817, 0.2408, 0.487, 0.2408, 0.4879, 0.2383, 0.5183, 0.2408, 0.513, 0.2408, 0.5135, 0.2437, 0.5191, 0.2437, 0.5135, 0.2437, 0.5191, 0.2437, 0.5193, 0.2467, 0.5137, 0.2467, 0.5, 0.2552, 0.5, 0.2526, 0.4933, 0.2526, 0.4937, 0.2552, 0.513, 0.2408, 0.5183, 0.2408, 0.5191, 0.2437, 0.5135, 0.2437, 0.507, 0.2437, 0.5135, 0.2437, 0.5137, 0.2467, 0.5071, 0.2467, 0.4879, 0.2383, 0.487, 0.2408, 0.4817, 0.2408, 0.4829, 0.2383, 0.5067, 0.2408, 0.513, 0.2408, 0.5135, 0.2437, 0.507, 0.2437, 0.5, 0.2437, 0.507, 0.2437, 0.5071, 0.2467, 0.5, 0.2467, 0.5, 0.2383, 0.5, 0.2408, 0.5067, 0.2408, 0.5063, 0.2383, 0.5, 0.2437, 0.493, 0.2437, 0.4933, 0.2408, 0.5, 0.2408, 0.493, 0.2437, 0.5, 0.2437, 0.5, 0.2467, 0.4929, 0.2467, 0.4879, 0.2383, 0.487, 0.2408, 0.4817, 0.2408, 0.4829, 0.2383, 0.5, 0.2408, 0.4933, 0.2408, 0.493, 0.2437, 0.5, 0.2437, 0.493, 0.2437, 0.4865, 0.2437, 0.4863, 0.2467, 0.4929, 0.2467, 0.487, 0.2408, 0.4933, 0.2408, 0.493, 0.2437, 0.4865, 0.2437, 0.4879, 0.2383, 0.487, 0.2408, 0.4933, 0.2408, 0.4937, 0.2383, 0.4809, 0.2437, 0.4865, 0.2437, 0.4863, 0.2467, 0.4807, 0.2467, 0.4817, 0.2408, 0.487, 0.2408, 0.4865, 0.2437, 0.4809, 0.2437, 0.5067, 0.2408, 0.5, 0.2408, 0.5, 0.2383, 0.5063, 0.2383, 0.5191, 0.2437, 0.5135, 0.2437, 0.5137, 0.2467, 0.5193, 0.2467, 0.4865, 0.2437, 0.493, 0.2437, 0.4933, 0.2408, 0.487, 0.2408, 0.5, 0.4797, 0.5052, 0.4804, 0.5063, 0.4766, 0.5, 0.4758, 0.4865, 0.2437, 0.493, 0.2437, 0.4929, 0.2467, 0.4863, 0.2467, 0.5, 0.2467, 0.5, 0.2437, 0.507, 0.2437, 0.5071, 0.2467, 0.487, 0.2408, 0.4933, 0.2408, 0.493, 0.2437, 0.4865, 0.2437, 0.5, 0.2437, 0.493, 0.2437, 0.4933, 0.2408, 0.5, 0.2408, 0.5067, 0.2408, 0.5063, 0.2383, 0.5121, 0.2383, 0.513, 0.2408, 0.5, 0.2383, 0.5, 0.2408, 0.5067, 0.2408, 0.5063, 0.2383, 0.5, 0.2467, 0.5, 0.2498, 0.493, 0.2498, 0.4929, 0.2467, 0.487, 0.2526, 0.4933, 0.2526, 0.4937, 0.2552, 0.4879, 0.2552, 0.5, 0.2437, 0.507, 0.2437, 0.5067, 0.2408, 0.5, 0.2408, 0.5, 0.2467, 0.5, 0.2498, 0.493, 0.2498, 0.4929, 0.2467, 0.487, 0.2526, 0.4933, 0.2526, 0.4937, 0.2552, 0.4879, 0.2552, 0.5121, 0.2383, 0.513, 0.2408, 0.5183, 0.2408, 0.5171, 0.2383, 0.5135, 0.2437, 0.5191, 0.2437, 0.5193, 0.2467, 0.5137, 0.2467, 0.513, 0.2408, 0.5121, 0.2383, 0.5171, 0.2383, 0.5183, 0.2408, 0.4809, 0.2437, 0.4865, 0.2437, 0.487, 0.2408, 0.4817, 0.2408, 0.5193, 0.2467, 0.5191, 0.2498, 0.5135, 0.2498, 0.5137, 0.2467, 0.4817, 0.2526, 0.487, 0.2526, 0.4879, 0.2552, 0.4829, 0.2552, 0.4865, 0.2437, 0.4809, 0.2437, 0.4817, 0.2408, 0.487, 0.2408, 0.493, 0.2437, 0.4865, 0.2437, 0.4863, 0.2467, 0.4929, 0.2467, 0.5063, 0.2383, 0.5067, 0.2408, 0.513, 0.2408, 0.5121, 0.2383, 0.513, 0.2408, 0.5067, 0.2408, 0.507, 0.2437, 0.5135, 0.2437, 0.5071, 0.2467, 0.507, 0.2498, 0.5, 0.2498, 0.5, 0.2467, 0.4933, 0.2408, 0.4937, 0.2383, 0.4879, 0.2383, 0.487, 0.2408, 0.4933, 0.2408, 0.493, 0.2437, 0.5, 0.2437, 0.5, 0.2408, 0.5, 0.2437, 0.493, 0.2437, 0.4929, 0.2467, 0.5, 0.2467, 0.5063, 0.2383, 0.5067, 0.2408, 0.5, 0.2408, 0.5, 0.2383, 0.507, 0.2437, 0.5, 0.2437, 0.5, 0.2408, 0.5067, 0.2408, 0.5135, 0.2437, 0.507, 0.2437, 0.5071, 0.2467, 0.5137, 0.2467, 0.5135, 0.2437, 0.507, 0.2437, 0.5067, 0.2408, 0.513, 0.2408, 0.5121, 0.2383, 0.513, 0.2408, 0.5067, 0.2408, 0.5063, 0.2383, 0.5135, 0.2498, 0.5137, 0.2467, 0.5193, 0.2467, 0.5191, 0.2498, 0.487, 0.2526, 0.4933, 0.2526, 0.493, 0.2498, 0.4865, 0.2498, 0.5, 0.2526, 0.5067, 0.2526, 0.5063, 0.2552, 0.5, 0.2552, 0.4865, 0.2437, 0.4809, 0.2437, 0.4807, 0.2467, 0.4863, 0.2467, 0.5171, 0.2552, 0.5121, 0.2552, 0.513, 0.2526, 0.5183, 0.2526, 0.5135, 0.2437, 0.5191, 0.2437, 0.5183, 0.2408, 0.513, 0.2408, 0.5137, 0.2467, 0.5135, 0.2498, 0.507, 0.2498, 0.5071, 0.2467, 0.507, 0.2437, 0.5, 0.2437, 0.5, 0.2467, 0.5071, 0.2467, 0.507, 0.2437, 0.5135, 0.2437, 0.513, 0.2408, 0.5067, 0.2408, 0.5, 0.2437, 0.507, 0.2437, 0.5067, 0.2408, 0.5, 0.2408, 0.5171, 0.2383, 0.5183, 0.2408, 0.513, 0.2408, 0.5121, 0.2383, 0.5, 0.8242, 0.5063, 0.8242, 0.5063, 0.2552, 0.5, 0.2552, 0.5121, 0.8242, 0.5171, 0.8242, 0.5171, 0.2552, 0.5121, 0.2552, 0.4879, 0.8242, 0.4937, 0.8242, 0.4937, 0.2552, 0.4879, 0.2552, 0.4829, 0.8242, 0.4879, 0.8242, 0.4879, 0.2552, 0.4829, 0.2552, 0.4879, 0.8242, 0.4829, 0.8242, 0.4829, 0.2552, 0.4879, 0.2552, 0.5171, 0.8242, 0.5121, 0.8242, 0.5121, 0.2552, 0.5171, 0.2552, 0.5171, 0.8242, 0.5121, 0.8242, 0.5121, 0.2552, 0.5171, 0.2552, 0.5121, 0.8242, 0.5063, 0.8242, 0.5063, 0.2552, 0.5121, 0.2552, 0.5121, 0.8242, 0.5171, 0.8242, 0.5171, 0.2552, 0.5121, 0.2552, 0.4829, 0.8242, 0.4879, 0.8242, 0.4879, 0.2552, 0.4829, 0.2552, 0.4937, 0.8242, 0.4879, 0.8242, 0.4879, 0.2552, 0.4937, 0.2552, 0.5153, 1.114, 0.5108, 1.114, 0.5108, 0.8326, 0.5153, 0.8326, 0.5, 0.8242, 0.4937, 0.8242, 0.4937, 0.2552, 0.5, 0.2552, 0.5153, 1.114, 0.5108, 1.114, 0.5108, 0.8326, 0.5153, 0.8326, 0.4879, 0.8242, 0.4829, 0.8242, 0.4829, 0.2552, 0.4879, 0.2552, 0.4847, 1.114, 0.4892, 1.114, 0.4892, 0.8326, 0.4847, 0.8326, 0.5, 0.8242, 0.5063, 0.8242, 0.5056, 0.8326, 0.5, 0.8326, 0.4879, 0.8242, 0.4937, 0.8242, 0.4944, 0.8326, 0.4892, 0.8326, 0.5121, 0.8242, 0.5171, 0.8242, 0.5153, 0.8326, 0.5108, 0.8326, 0.5063, 0.8242, 0.5, 0.8242, 0.5, 0.8326, 0.5056, 0.8326, 0.5121, 0.8242, 0.5063, 0.8242, 0.5056, 0.8326, 0.5108, 0.8326, 0.4879, 0.8242, 0.4937, 0.8242, 0.4944, 0.8326, 0.4892, 0.8326, 0.5063, 0.8242, 0.5, 0.8242, 0.5, 0.8326, 0.5056, 0.8326, 0.4829, 0.8242, 0.4879, 0.8242, 0.4892, 0.8326, 0.4847, 0.8326, 0.5121, 0.8242, 0.5171, 0.8242, 0.5153, 0.8326, 0.5108, 0.8326, 0.5092, 0.8326, 0.5101, 0.8261, 0.5143, 0.8261, 0.5129, 0.8326, 0.5047, 0.8326, 0.5052, 0.8261, 0.5, 0.8261, 0.5, 0.8326, 0.5, 0.2526, 0.4933, 0.2526, 0.493, 0.2498, 0.5, 0.2498, 0.4944, 1.114, 0.4892, 1.114, 0.4892, 0.8326, 0.4944, 0.8326, 0.4908, 0.8326, 0.4908, 1.114, 0.4953, 1.114, 0.4953, 0.8326, 0.4892, 1.114, 0.4847, 1.114, 0.4847, 0.8326, 0.4892, 0.8326, 0.5047, 0.8326, 0.5047, 1.114, 0.5092, 1.114, 0.5092, 0.8326, 0.5056, 1.114, 0.5, 1.114, 0.5, 0.8326, 0.5056, 0.8326, 0.5108, 1.114, 0.5056, 1.114, 0.5056, 0.8326, 0.5108, 0.8326, 0.5, 1.114, 0.5056, 1.114, 0.5056, 0.8326, 0.5, 0.8326, 0.4892, 1.114, 0.4847, 1.114, 0.4847, 0.8326, 0.4892, 0.8326, 0.5, 0.8326, 0.5056, 0.8326, 0.5056, 1.114, 0.5, 1.114, 0.5, 1.114, 0.4944, 1.114, 0.4944, 0.8326, 0.5, 0.8326, 0.4829, 0.2383, 0.4879, 0.2383, 0.4879, 0.1143, 0.4829, 0.1143, 0.5056, 1.114, 0.5108, 1.114, 0.5108, 0.8326, 0.5056, 0.8326, 0.4944, 1.114, 0.4892, 1.114, 0.4892, 0.8326, 0.4944, 0.8326, 0.5, 1.114, 0.4944, 1.114, 0.4944, 0.8326, 0.5, 0.8326, 0.4937, 0.8242, 0.5, 0.8242, 0.5, 0.2552, 0.4937, 0.2552, 0.5047, 1.114, 0.5047, 0.8326, 0.5092, 0.8326, 0.5092, 1.114, 0.5, 1.114, 0.5056, 1.114, 0.5056, 0.8326, 0.5, 0.8326, 0.4944, 1.114, 0.5, 1.114, 0.5, 0.8326, 0.4944, 0.8326, 0.4892, 1.114, 0.4944, 1.114, 0.4944, 0.8326, 0.4892, 0.8326, 0.4944, 1.114, 0.5, 1.114, 0.5, 0.8326, 0.4944, 0.8326, 0.5108, 1.114, 0.5153, 1.114, 0.5153, 0.8326, 0.5108, 0.8326, 0.4847, 1.114, 0.4892, 1.114, 0.4892, 0.8326, 0.4847, 0.8326, 0.4892, 1.114, 0.4944, 1.114, 0.4944, 0.8326, 0.4892, 0.8326, 0.5047, 1.114, 0.5047, 0.8326, 0.5, 0.8326, 0.5, 1.114, 0.4847, 0.5153, 0.4812, 0.5108, 0.4841, 0.5092, 0.4871, 0.5129, 0.5129, 0.5129, 0.5159, 0.5092, 0.5188, 0.5108, 0.5153, 0.5153, 0.4944, 0.479, 0.4953, 0.4823, 0.4908, 0.4841, 0.4892, 0.4812, 0.5159, 0.5092, 0.5177, 0.5047, 0.521, 0.5056, 0.5188, 0.5108, 0.5, 0.4783, 0.5, 0.4817, 0.4953, 0.4823, 0.4944, 0.479, 0.5177, 0.4953, 0.5159, 0.4908, 0.5188, 0.4892, 0.521, 0.4944, 0.5, 0.5217, 0.5, 0.5183, 0.5047, 0.5177, 0.5056, 0.521, 0.4823, 0.4953, 0.4817, 0.5, 0.4783, 0.5, 0.479, 0.4944, 0.5183, 0.5, 0.5177, 0.4953, 0.521, 0.4944, 0.5217, 0.5, 0.5, 0.5183, 0.5, 0.5217, 0.4944, 0.521, 0.4953, 0.5177, 0.5159, 0.4908, 0.5129, 0.4871, 0.5153, 0.4847, 0.5188, 0.4892, 0.5153, 0.4847, 0.5129, 0.4871, 0.5092, 0.4841, 0.5108, 0.4812, 0.4908, 0.5159, 0.4892, 0.5188, 0.4847, 0.5153, 0.4871, 0.5129, 0.5234, 0.5063, 0.5196, 0.5052, 0.5176, 0.5101, 0.521, 0.5121, 0.479, 0.5056, 0.4783, 0.5, 0.4817, 0.5, 0.4823, 0.5047, 0.5056, 0.521, 0.5047, 0.5177, 0.5092, 0.5159, 0.5108, 0.5188, 0.5177, 0.5047, 0.5183, 0.5, 0.5217, 0.5, 0.521, 0.5056, 0.4766, 0.4937, 0.4804, 0.4948, 0.4824, 0.4899, 0.479, 0.4879, 0.4823, 0.5047, 0.4841, 0.5092, 0.4812, 0.5108, 0.479, 0.5056, 0.5108, 0.4812, 0.5092, 0.4841, 0.5047, 0.4823, 0.5056, 0.479, 0.4892, 0.4812, 0.4908, 0.4841, 0.4871, 0.4871, 0.4847, 0.4847, 0.4812, 0.4892, 0.4847, 0.4847, 0.4871, 0.4871, 0.4841, 0.4908, 0.5242, 0.5, 0.5203, 0.5, 0.5196, 0.5052, 0.5234, 0.5063, 0.5129, 0.5129, 0.5153, 0.5153, 0.5108, 0.5188, 0.5092, 0.5159, 0.5, 1.114, 0.5, 0.8326, 0.4953, 0.8326, 0.4953, 1.114, 0.5171, 0.2383, 0.5121, 0.2383, 0.5121, 0.1143, 0.5171, 0.1143, 0.5047, 0.8326, 0.5047, 1.114, 0.5, 1.114, 0.5, 0.8326, 0.5129, 0.8326, 0.5129, 1.114, 0.5092, 1.114, 0.5092, 0.8326, 0.5047, 0.8326, 0.5047, 1.114, 0.5092, 1.114, 0.5092, 0.8326, 0.5092, 0.8326, 0.5092, 1.114, 0.5047, 1.114, 0.5047, 0.8326, 0.4953, 0.8326, 0.4953, 1.114, 0.5, 1.114, 0.5, 0.8326, 0.4879, 0.2383, 0.4829, 0.2383, 0.4829, 0.1143, 0.4879, 0.1143, 0.4871, 0.8326, 0.4871, 1.114, 0.4908, 1.114, 0.4908, 0.8326, 0.4953, 0.8326, 0.4953, 1.114, 0.4908, 1.114, 0.4908, 0.8326, 0.5092, 0.8326, 0.5092, 1.114, 0.5129, 1.114, 0.5129, 0.8326, 0.5, 0.8326, 0.5, 1.114, 0.5047, 1.114, 0.5047, 0.8326, 0.5052, 0.8261, 0.5052, 0.1143, 0.5, 0.1143, 0.5, 0.8261, 0.4953, 1.114, 0.4953, 0.8326, 0.4908, 0.8326, 0.4908, 1.114, 0.5129, 0.8326, 0.5129, 1.114, 0.5092, 1.114, 0.5092, 0.8326, 0.5047, 0.8326, 0.5047, 1.114, 0.5, 1.114, 0.5, 0.8326, 0.4948, 0.1143, 0.4948, 0.8261, 0.5, 0.8261, 0.5, 0.1143, 0.5, 0.8326, 0.5, 1.114, 0.4953, 1.114, 0.4953, 0.8326, 0.4953, 0.8326, 0.4953, 1.114, 0.4908, 1.114, 0.4908, 0.8326, 0.4871, 0.8326, 0.4871, 1.114, 0.4908, 1.114, 0.4908, 0.8326, 0.4953, 1.114, 0.4953, 0.8326, 0.5, 0.8326, 0.5, 1.114, 0.4908, 0.8326, 0.4908, 1.114, 0.4871, 1.114, 0.4871, 0.8326, 0.4899, 0.1143, 0.4899, 0.8261, 0.4948, 0.8261, 0.4948, 0.1143, 0.4908, 0.8326, 0.4908, 1.114, 0.4871, 1.114, 0.4871, 0.8326, 0.4871, 0.8326, 0.4857, 0.8261, 0.4899, 0.8261, 0.4908, 0.8326, 0.4871, 0.8326, 0.4857, 0.8261, 0.4899, 0.8261, 0.4908, 0.8326, 0.4953, 0.8326, 0.4948, 0.8261, 0.5, 0.8261, 0.5, 0.8326, 0.5092, 0.8326, 0.5101, 0.8261, 0.5143, 0.8261, 0.5129, 0.8326, 0.4953, 0.8326, 0.4948, 0.8261, 0.4899, 0.8261, 0.4908, 0.8326, 0.5047, 0.8326, 0.5052, 0.8261, 0.5, 0.8261, 0.5, 0.8326, 0.4953, 0.8326, 0.4948, 0.8261, 0.5, 0.8261, 0.5, 0.8326, 0.5092, 0.8326, 0.5101, 0.8261, 0.5052, 0.8261, 0.5047, 0.8326, 0.5047, 0.8326, 0.5052, 0.8261, 0.5101, 0.8261, 0.5092, 0.8326, 0.4953, 0.8326, 0.4948, 0.8261, 0.4899, 0.8261, 0.4908, 0.8326, 0.4908, 0.8326, 0.4899, 0.8261, 0.4857, 0.8261, 0.4871, 0.8326, 0.5, 0.8326, 0.5, 0.8261, 0.5052, 0.8261, 0.5047, 0.8326, 0.4948, 0.8261, 0.4953, 0.8326, 0.4908, 0.8326, 0.4899, 0.8261, 0.5092, 0.8326, 0.5101, 0.8261, 0.5052, 0.8261, 0.5047, 0.8326, 0.5129, 0.8326, 0.5143, 0.8261, 0.5101, 0.8261, 0.5092, 0.8326, 0.4908, 0.8326, 0.4899, 0.8261, 0.4857, 0.8261, 0.4871, 0.8326, 0.5121, 0.8242, 0.5063, 0.8242, 0.5056, 0.8326, 0.5108, 0.8326, 0.5, 0.8326, 0.5, 0.8261, 0.4948, 0.8261, 0.4953, 0.8326, 0.5129, 0.8326, 0.5143, 0.8261, 0.5101, 0.8261, 0.5092, 0.8326, 0.5047, 0.8326, 0.5052, 0.8261, 0.5101, 0.8261, 0.5092, 0.8326, 0.5171, 0.8242, 0.5121, 0.8242, 0.5108, 0.8326, 0.5153, 0.8326, 0.4908, 0.8326, 0.4899, 0.8261, 0.4948, 0.8261, 0.4953, 0.8326, 0.4879, 0.8242, 0.4829, 0.8242, 0.4847, 0.8326, 0.4892, 0.8326, 0.5052, 0.8261, 0.5047, 0.8326, 0.5, 0.8326, 0.5, 0.8261, 0.5143, 0.8261, 0.5143, 0.1143, 0.5101, 0.1143, 0.5101, 0.8261, 0.5101, 0.1143, 0.5101, 0.8261, 0.5052, 0.8261, 0.5052, 0.1143, 0.4948, 0.1143, 0.4948, 0.8261, 0.5, 0.8261, 0.5, 0.1143, 0.5052, 0.1143, 0.5052, 0.8261, 0.5, 0.8261, 0.5, 0.1143, 0.5052, 0.1143, 0.5052, 0.8261, 0.5101, 0.8261, 0.5101, 0.1143, 0.5143, 0.1143, 0.5143, 0.8261, 0.5101, 0.8261, 0.5101, 0.1143, 0.4899, 0.1143, 0.4899, 0.8261, 0.4857, 0.8261, 0.4857, 0.1143, 0.4899, 0.8261, 0.4899, 0.1143, 0.4857, 0.1143, 0.4857, 0.8261, 0.5052, 0.1143, 0.5052, 0.8261, 0.5101, 0.8261, 0.5101, 0.1143, 0.5101, 0.1143, 0.5101, 0.8261, 0.5143, 0.8261, 0.5143, 0.1143, 0.4948, 0.1143, 0.4948, 0.8261, 0.4899, 0.8261, 0.4899, 0.1143, 0.5, 0.1143, 0.5, 0.8261, 0.5052, 0.8261, 0.5052, 0.1143, 0.5101, 0.8261, 0.5101, 0.1143, 0.5143, 0.1143, 0.5143, 0.8261, 0.5101, 0.1143, 0.5101, 0.8261, 0.5052, 0.8261, 0.5052, 0.1143, 0.5, 0.1143, 0.5, 0.8261, 0.4948, 0.8261, 0.4948, 0.1143, 0.5129, 1.114, 0.5129, 0.8326, 0.5092, 0.8326, 0.5092, 1.114, 0.4899, 0.1143, 0.4899, 0.8261, 0.4948, 0.8261, 0.4948, 0.1143, 0.4948, 0.8261, 0.4948, 0.1143, 0.5, 0.1143, 0.5, 0.8261, 0.5, 0.8261, 0.5, 0.1143, 0.5052, 0.1143, 0.5052, 0.8261, 0.5135, 0.2437, 0.507, 0.2437, 0.5071, 0.2467, 0.5137, 0.2467, 0.4899, 0.8261, 0.4899, 0.1143, 0.4857, 0.1143, 0.4857, 0.8261, 0.5121, 0.2383, 0.5063, 0.2383, 0.5063, 0.1143, 0.5121, 0.1143, 0.4899, 0.8261, 0.4899, 0.1143, 0.4948, 0.1143, 0.4948, 0.8261, 0.4899, 0.1143, 0.4899, 0.8261, 0.4857, 0.8261, 0.4857, 0.1143, 0.4879, 0.8242, 0.4937, 0.8242, 0.4937, 0.2552, 0.4879, 0.2552, 0.4937, 0.2552, 0.4937, 0.8242, 0.5, 0.8242, 0.5, 0.2552, 0.5, 0.8242, 0.5063, 0.8242, 0.5063, 0.2552, 0.5, 0.2552, 0.5063, 0.2552, 0.5063, 0.8242, 0.5121, 0.8242, 0.5121, 0.2552, 0.5063, 0.2552, 0.5121, 0.2552, 0.5121, 0.8242, 0.5063, 0.8242, 0.5, 0.8242, 0.5, 0.2552, 0.5063, 0.2552, 0.5063, 0.8242, 0.4937, 0.8242, 0.4937, 0.2552, 0.5, 0.2552, 0.5, 0.8242, 0.4879, 0.2552, 0.4937, 0.2552, 0.4937, 0.8242, 0.4879, 0.8242, 0.5, 0.2383, 0.5063, 0.2383, 0.5063, 0.1143, 0.5, 0.1143])
me_pogopin_harwin_1x1_h17_75mm_drill0_9mm_s13_503.materials.append(mat_metal_goldpins_1)
me_pogopin_harwin_1x1_h17_75mm_drill0_9mm_s13_503.update()

# ---- objects
ob_pogopin_harwin_1x1_h17_75mm_drill0_9mm_s13_503 = bpy.data.objects.new('PogoPin_Harwin_1x1_H17.75mm_Drill0.9mm_S13-503', me_pogopin_harwin_1x1_h17_75mm_drill0_9mm_s13_503)

# ---- transforms, parenting, visibility, modifiers, constraints
ob_pogopin_harwin_1x1_h17_75mm_drill0_9mm_s13_503.location = (0.0, 0.0, 0.0)
_m = ob_pogopin_harwin_1x1_h17_75mm_drill0_9mm_s13_503.modifiers.new('Bevel', 'BEVEL')
_m.width = 0.003
_m.width_pct = 0.003
_m.segments = 3

# ---- collection membership
col_pogopin_harwin_1x1_h17_75mm_drill0_9mm_s13_503.objects.link(ob_pogopin_harwin_1x1_h17_75mm_drill0_9mm_s13_503)

# ---- scene / render settings (as saved in the file)
scene.frame_start = 1; scene.frame_end = 250; scene.frame_set(1)
scene.render.engine = 'BLENDER_EEVEE_NEXT'
scene.cycles.sampling_pattern = 'TABULATED_SOBOL'
scene.eevee.ray_tracing_options.trace_max_roughness = 0.0
bpy.context.view_layer.update()

# ---- added for rendering (the .blend has no active camera and no usable light): camera, sun
cam_auto = bpy.data.cameras.new('AutoCamera')
cam_auto.lens = 50.0
cam_auto.sensor_width = 36.0
cam_auto.clip_end = 1000.0
ob_auto_camera = bpy.data.objects.new('AutoCamera', cam_auto)
scene.collection.objects.link(ob_auto_camera)
ob_auto_camera.location = (16.4717, -19.7661, 17.0524)
ob_auto_camera.rotation_euler = (1.09748, -7.21219e-08, 0.694738)
scene.camera = ob_auto_camera
light_auto_sun = bpy.data.lights.new('AutoSun', 'SUN')
light_auto_sun.energy = 3.0
light_auto_sun.angle = 0.0523599
ob_auto_sun = bpy.data.objects.new('AutoSun', light_auto_sun)
scene.collection.objects.link(ob_auto_sun)
ob_auto_sun.rotation_euler = (0.872665, 0.174533, 0.523599)
bpy.context.view_layer.update()
